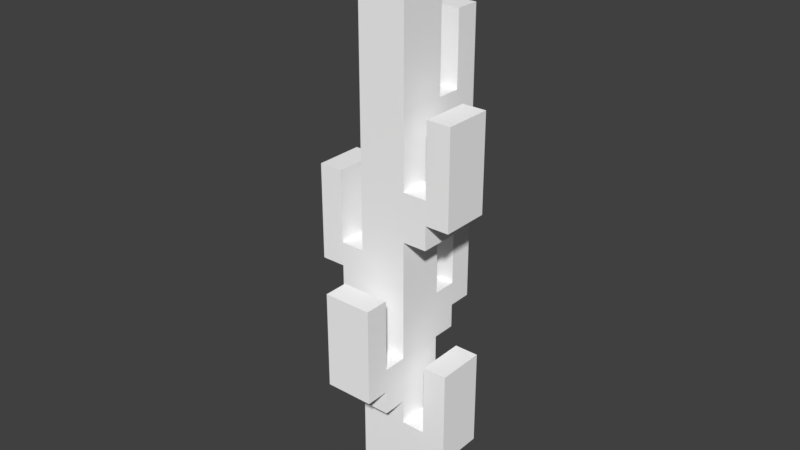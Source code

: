 # Source: cactus_1.blend  (saved by Blender 2.79.0; exported with 4.5.12 LTS)
import bpy
from mathutils import Matrix  # noqa: F401  (used for matrix-valued properties, if any)

bpy.ops.wm.read_factory_settings(use_empty=True)
scene = bpy.context.scene
scene.name = 'Scene'

# ---- collections
col_collection_1 = bpy.data.collections.new('Collection 1'); scene.collection.children.link(col_collection_1)

# ---- materials (node trees are filled in below, after node groups)
mat_cactus = bpy.data.materials.new('Cactus')
mat_cactus.alpha_threshold = 0.0
mat_cactus.use_transparent_shadow = False
mat_cactus.diffuse_color = (1.0, 1.0, 1.0, 1.0)
mat_cactus.roughness = 0.5

# ---- material node trees

# ---- world
world_world = bpy.data.worlds.new('World'); scene.world = world_world
world_world.color = (0.05088, 0.05088, 0.05088)
world_world.use_sun_shadow = False
world_world.sun_shadow_jitter_overblur = 0.0
world_world.cycles.sampling_method = 'MANUAL'

# ---- meshes
me_plane_tex = bpy.data.meshes.new('Plane-tex')
me_plane_tex.from_pydata([(0.1, 1.88e-07, 2.3), (0.1, 2.042e-07, 2.4), (0.1, -0.1, 2.4), (0.1, -0.1, 2.1), (0.1, 1.554e-07, 2.1), (0.1, 0.1, 2.3), (0.1, 0.1, 1.8), (0.1, 1.391e-07, 2.0), (0.1, 1.065e-07, 1.8), (0.1, -0.1, 2.0), (0.1, -0.1, 1.4), (0.1, 7.391e-08, 1.6), (0.1, 0.1, 1.5), (0.1, 0.1, 1.6), (0.1, 0.1, 1.4), (0.1, 0.2, 1.6), (0.1, 0.2, 1.5), (0.1, 0.2, 1.7), (0.1, 0.3, 1.6), (0.1, 0.1, 1.7), (0.1, 0.3, 1.9), (0.1, 0.2, 1.9), (0.1, 0.3, 1.2), (0.1, 0.2, 0.9), (0.1, 0.3, 0.8), (0.1, 0.2, 0.8), (0.1, 0.2, 1.2), (0.1, 0.1, 0.9), (0.1, 0.1, 0.8), (0.1, 0.1, 0.7), (0.1, -5.643e-08, 0.8), (0.1, 0.2, 0.7), (0.1, -0.1, 0.7), (0.1, -4.013e-08, 0.9), (0.1, -0.1, 0.5), (0.1, -0.1, 1.2), (0.1, -0.2, 0.6), (0.1, 0.1, 0.4), (0.1, 0.1, 1.2), (0.1, -0.2, 0.5), (0.1, -0.2, 0.7), (0.1, -0.1, 0.4), (0.1, -0.3, 0.6), (0.1, -0.3, 1.0), (0.1, -0.2, 1.0), (0.1, 0.1, 0.2), (0.1, -1.705e-07, 0.1), (0.1, 0.1, 1.744e-07), (0.1, -0.1, 2.07e-07), (0.1, -1.542e-07, 0.2), (0.1, -0.1, 0.1), (0.1, 0.1, 2.4), (0.1, 0.3, 2.0), (0.1, 0.2, 2.0), (0.1, -0.1, 0.2), (0.2, 0.1, 1.2), (0.2, 0.1, 1.3), (0.2, 3.378e-08, 1.3), (0.2, -0.1, 1.2), (0.2, -0.1, 1.3), (0.2, 0.1, 0.3), (0.2, -0.1, 0.2), (0.2, 0.1, 0.2), (0.2, -0.1, 0.3), (0.3, 0.1, 1.7), (0.3, 9.14e-08, 1.6), (0.3, 0.1, 1.6), (0.3, -0.1, 1.7), (0.3, -0.1, 1.4), (0.3, 7.51e-08, 1.5), (0.3, 5.881e-08, 1.4), (0.3, 0.1, 1.5), (0.3, 0.1, 1.3), (0.3, 4.252e-08, 1.3), (0.3, 0.1, 0.3), (0.3, 0.1, 0.7), (0.3, -8.782e-08, 0.5), (0.3, -7.153e-08, 0.6), (0.3, -0.1, 0.3), (0.3, -0.1, 0.7), (0.3, -0.1, 0.5), (0.3, -0.1, 0.6), (0.3, -0.1, 1.3), (-0.2, 0.1, 1.4), (-0.2, -1.192e-09, 1.3), (-0.2, 0.1, 1.1), (-0.2, -1.748e-08, 1.2), (-0.2, -0.1, 1.4), (-0.2, -3.378e-08, 1.1), (-0.2, -0.1, 1.3), (-0.2, -0.1, 1.1), (-0.2, -0.1, 1.2), (-0.1, 0.1, 1.7), (-0.1, 0.1, 2.4), (-0.1, 1.542e-07, 2.2), (-0.1, 1.705e-07, 2.3), (-0.1, 8.901e-08, 1.8), (-0.1, -0.1, 2.4), (-0.1, 7.272e-08, 1.7), (-0.1, -0.1, 1.8), (-0.1, -0.1, 2.3), (-0.1, -0.1, 2.2), (-0.1, 0.3, 2.0), (-0.1, 0.2, 1.7), (-0.1, 0.3, 1.6), (-0.1, 0.2, 1.6), (-0.1, 0.2, 2.0), (-0.1, 0.1, 1.6), (-0.1, 5.643e-08, 1.6), (-0.1, -0.1, 1.7), (-0.1, -0.1, 1.4), (-0.1, 2.384e-08, 1.4), (-0.1, 0.1, 1.5), (-0.1, 0.1, 1.3), (-0.1, 7.55e-09, 1.3), (-0.1, -8.742e-09, 1.2), (-0.1, -0.1, 1.3), (-0.1, -0.1, 1.1), (-0.1, -2.503e-08, 1.1), (-0.1, 0.1, 1.2), (-0.1, 0.1, 1.1), (-0.1, 0.3, 1.2), (-0.1, 0.2, 1.1), (-0.1, 0.3, 1.1), (-0.1, 0.2, 1.2), (-0.1, -0.2, 1.0), (-0.1, -0.3, 0.9), (-0.1, -0.2, 0.9), (-0.1, -0.3, 1.0), (-0.1, 0.3, 1.0), (-0.1, 0.2, 0.9), (-0.1, 0.3, 0.8), (-0.1, 0.2, 0.8), (-0.1, 0.2, 1.0), (-0.1, 0.1, 0.9), (-0.1, 0.1, 0.7), (-0.1, -5.762e-08, 0.9), (-0.1, 0.2, 0.7), (-0.1, -0.1, 0.7), (-0.1, -0.1, 0.9), (-0.1, -0.1, 0.5), (-0.1, -0.2, 0.6), (-0.1, 0.1, 0.5), (-0.1, -0.2, 0.5), (-0.1, -0.2, 0.7), (-0.1, -0.3, 0.6), (-0.1, -0.3, 0.8), (-0.1, -0.2, 0.8), (-0.1, 0.1, 0.4), (-0.1, -1.88e-07, 0.1), (-0.1, 0.1, 0.1), (-0.1, -0.1, 0.4), (-0.1, -0.1, 2.07e-07), (-0.1, -2.042e-07, 1.907e-07), (-0.1, 0.2, 1.5), (-0.1, 0.1, 1.744e-07), (-0.2, 0.1, 0.9), (-0.2, 0.1, 1.0), (-0.2, -5.007e-08, 1.0), (-0.2, -0.1, 0.9), (-0.2, -0.1, 1.0), (0.2, 0.1, 1.7), (0.2, 8.265e-08, 1.6), (0.2, 0.1, 1.6), (0.2, -0.1, 1.7), (0.2, -0.1, 1.4), (0.2, 6.636e-08, 1.5), (0.2, 5.007e-08, 1.4), (0.2, 0.1, 1.5), (0.2, 0.1, 1.4), (0.2, 0.1, 0.7), (0.2, -8.027e-08, 0.6), (0.2, 0.1, 0.4), (0.2, -9.656e-08, 0.5), (0.2, -0.1, 0.7), (0.2, -0.1, 0.4), (0.2, -0.1, 0.6), (0.2, -0.1, 0.5), (-0.3, 0.1, 1.4), (-0.3, -9.935e-09, 1.3), (-0.3, 0.1, 1.1), (-0.3, -2.623e-08, 1.2), (-0.3, -0.1, 1.4), (-0.3, -4.252e-08, 1.1), (-0.3, -0.1, 1.3), (-0.3, -0.1, 1.2), (-0.3, -0.1, 1.0), (-0.3, -5.881e-08, 1.0), (-0.3, 0.1, 1.0), (1.709e-14, -1.955e-07, 1.907e-07), (-8.742e-09, 0.1, 1.744e-07), (8.742e-09, -0.1, 0.5), (-1.748e-08, 0.2, 1.5), (-8.742e-09, 0.1, 1.5), (-1.748e-08, 0.2, 1.6), (-1.748e-08, 0.2, 2.0), (-2.623e-08, 0.3, 2.0), (-1.709e-14, 1.955e-07, 2.4), (-8.742e-09, 0.1, 2.4), (-8.742e-09, 0.1, 0.9), (-8.742e-09, 0.1, 1.7), (-8.742e-09, 0.1, 1.2), (-8.742e-09, 0.1, 1.3), (-8.742e-09, 0.1, 1.8), (-8.742e-09, 0.1, 2.3), (-8.742e-09, 0.1, 0.1), (-8.742e-09, 0.1, 0.4), (-8.742e-09, 0.1, 0.5), (1.748e-08, -0.2, 0.8), (1.748e-08, -0.2, 0.9), (-2.623e-08, 0.3, 1.0), (-2.623e-08, 0.3, 1.1), (-2.623e-08, 0.3, 1.9), (-0.1, -0.1, 1.0), (8.742e-09, -0.1, 0.9), (8.742e-09, -0.1, 1.0), (8.742e-09, -0.1, 1.3), (8.742e-09, -0.1, 1.4), (8.742e-09, -0.1, 1.7), (8.742e-09, -0.1, 1.8), (8.742e-09, -0.1, 2.0), (8.742e-09, -0.1, 2.1), (8.742e-09, -0.1, 2.2), (8.742e-09, -0.1, 2.3), (8.742e-09, -0.1, 0.1), (8.742e-09, -0.1, 0.2), (8.742e-09, -0.1, 0.4), (2.623e-08, -0.3, 0.8), (2.623e-08, -0.3, 0.9), (-1.748e-08, 0.2, 1.0), (-1.748e-08, 0.2, 1.1), (-1.748e-08, 0.2, 1.9)], [], [(0, 1, 2), (3, 0, 2), (0, 3, 4), (5, 0, 4), (5, 4, 6), (4, 7, 6), (7, 8, 6), (8, 7, 9), (10, 8, 9), (11, 8, 10), (10, 12, 11), (12, 13, 11), (12, 10, 14), (15, 13, 12), (15, 12, 16), (17, 13, 15), (17, 15, 18), (17, 19, 13), (20, 17, 18), (20, 21, 17), (22, 23, 24), (23, 25, 24), (22, 26, 23), (25, 23, 27), (25, 27, 28), (25, 28, 29), (29, 28, 30), (25, 29, 31), (29, 30, 32), (30, 33, 32), (29, 32, 34), (33, 35, 32), (32, 36, 34), (29, 34, 37), (38, 35, 33), (36, 39, 34), (32, 40, 36), (34, 41, 37), (38, 33, 27), (40, 42, 36), (42, 40, 43), (40, 44, 43), (45, 46, 47), (46, 48, 47), (45, 49, 46), (46, 50, 48), (51, 0, 5), (51, 1, 0), (4, 9, 7), (4, 3, 9), (52, 21, 20), (52, 53, 21), (19, 6, 8), (11, 19, 8), (19, 11, 13), (27, 30, 28), (27, 33, 30), (49, 50, 46), (49, 54, 50), (55, 56, 57), (55, 57, 58), (57, 59, 58), (60, 61, 62), (60, 63, 61), (64, 65, 66), (64, 67, 65), (65, 67, 68), (69, 65, 68), (69, 68, 70), (71, 69, 70), (71, 70, 72), (70, 73, 72), (74, 75, 76), (75, 77, 76), (76, 78, 74), (75, 79, 77), (76, 80, 78), (79, 81, 77), (66, 69, 71), (66, 65, 69), (70, 82, 73), (70, 68, 82), (77, 80, 76), (77, 81, 80), (83, 84, 85), (84, 86, 85), (83, 87, 84), (86, 88, 85), (87, 89, 84), (86, 90, 88), (86, 91, 90), (84, 91, 86), (84, 89, 91), (93, 92, 94), (95, 93, 94), (96, 94, 92), (97, 93, 95), (98, 96, 92), (99, 94, 96), (100, 97, 95), (101, 94, 99), (103, 102, 104), (105, 103, 104), (106, 102, 103), (107, 103, 105), (92, 103, 107), (98, 108, 109), (108, 110, 109), (110, 108, 111), (112, 111, 108), (107, 112, 108), (111, 112, 113), (114, 111, 113), (114, 115, 116), (115, 117, 116), (117, 115, 118), (115, 119, 118), (118, 119, 120), (122, 121, 123), (124, 121, 122), (126, 125, 127), (128, 125, 126), (130, 129, 131), (132, 130, 131), (133, 129, 130), (130, 132, 134), (132, 135, 134), (134, 135, 136), (135, 132, 137), (136, 135, 138), (139, 136, 138), (138, 135, 140), (141, 138, 140), (140, 135, 142), (143, 141, 140), (144, 138, 141), (145, 144, 141), (144, 145, 146), (147, 144, 146), (149, 148, 150), (151, 148, 149), (151, 149, 152), (152, 149, 153), (101, 95, 94), (100, 95, 101), (109, 96, 98), (99, 96, 109), (108, 92, 107), (98, 92, 108), (112, 105, 154), (107, 105, 112), (116, 111, 114), (110, 111, 116), (115, 113, 119), (114, 113, 115), (133, 123, 129), (122, 123, 133), (146, 127, 147), (126, 127, 146), (151, 142, 148), (140, 142, 151), (153, 150, 155), (149, 150, 153), (157, 156, 158), (158, 156, 159), (160, 158, 159), (162, 161, 163), (164, 161, 162), (164, 162, 165), (162, 166, 165), (165, 166, 167), (166, 168, 167), (167, 168, 169), (171, 170, 172), (173, 171, 172), (174, 170, 171), (175, 173, 172), (176, 174, 171), (177, 173, 175), (166, 163, 168), (162, 163, 166), (177, 171, 173), (176, 171, 177), (179, 178, 180), (181, 179, 180), (182, 178, 179), (183, 181, 180), (184, 182, 179), (181, 183, 185), (183, 186, 185), (186, 183, 187), (185, 179, 181), (184, 179, 185), (187, 180, 188), (183, 180, 187), (153, 189, 152), (189, 48, 152), (189, 47, 48), (190, 47, 189), (189, 155, 190), (153, 155, 189), (45, 62, 49), (49, 62, 61), (54, 49, 61), (78, 60, 74), (63, 60, 78), (140, 191, 143), (191, 39, 143), (39, 191, 34), (42, 141, 36), (145, 141, 42), (29, 137, 31), (135, 137, 29), (25, 131, 24), (132, 131, 25), (136, 156, 134), (159, 156, 136), (139, 159, 136), (160, 187, 158), (186, 187, 160), (158, 188, 157), (187, 188, 158), (58, 38, 55), (35, 38, 58), (73, 56, 72), (57, 56, 73), (82, 57, 73), (59, 57, 82), (12, 192, 16), (193, 192, 12), (193, 154, 192), (112, 154, 193), (194, 104, 18), (15, 194, 18), (105, 104, 194), (37, 175, 172), (37, 41, 175), (102, 195, 196), (102, 106, 195), (196, 53, 52), (196, 195, 53), (138, 40, 32), (138, 144, 40), (170, 79, 75), (170, 174, 79), (93, 197, 198), (93, 97, 197), (197, 97, 2), (197, 2, 1), (198, 1, 51), (198, 197, 1), (130, 199, 23), (199, 27, 23), (130, 134, 199), (125, 43, 44), (125, 128, 43), (85, 118, 120), (85, 88, 118), (88, 117, 118), (88, 90, 117), (121, 26, 22), (121, 124, 26), (178, 87, 83), (178, 182, 87), (14, 167, 169), (14, 10, 167), (10, 165, 167), (103, 200, 17), (200, 19, 17), (103, 92, 200), (161, 67, 64), (161, 164, 67), (180, 83, 85), (180, 178, 83), (134, 156, 157), (134, 157, 120), (157, 85, 120), (199, 134, 120), (199, 120, 201), (120, 119, 201), (199, 201, 38), (38, 201, 202), (199, 38, 27), (56, 38, 202), (202, 14, 56), (38, 56, 55), (14, 169, 56), (14, 202, 193), (72, 56, 169), (202, 113, 193), (193, 12, 14), (72, 169, 71), (113, 112, 193), (169, 168, 71), (92, 203, 200), (92, 93, 203), (93, 204, 203), (203, 204, 5), (93, 198, 204), (203, 5, 6), (205, 150, 45), (150, 206, 45), (47, 205, 45), (206, 37, 45), (150, 148, 206), (47, 190, 205), (45, 37, 60), (37, 206, 207), (37, 172, 60), (45, 60, 62), (37, 207, 29), (74, 60, 172), (29, 207, 135), (74, 172, 75), (207, 142, 135), (172, 170, 75), (163, 64, 66), (163, 161, 64), (188, 85, 157), (188, 180, 85), (119, 202, 201), (119, 113, 202), (148, 207, 206), (148, 142, 207), (155, 205, 190), (155, 150, 205), (204, 51, 5), (204, 198, 51), (200, 6, 19), (200, 203, 6), (168, 66, 71), (168, 163, 66), (137, 25, 31), (137, 132, 25), (192, 15, 16), (192, 194, 15), (154, 194, 192), (154, 105, 194), (144, 208, 40), (208, 44, 40), (144, 147, 208), (208, 209, 44), (44, 209, 125), (209, 127, 125), (147, 209, 208), (147, 127, 209), (131, 210, 24), (210, 22, 24), (131, 129, 210), (210, 211, 22), (22, 211, 121), (211, 123, 121), (104, 212, 18), (212, 20, 18), (104, 102, 212), (102, 196, 212), (129, 211, 210), (129, 123, 211), (212, 52, 20), (212, 196, 52), (90, 186, 160), (185, 186, 90), (91, 185, 90), (87, 184, 89), (182, 184, 87), (213, 159, 139), (160, 159, 213), (214, 138, 32), (32, 215, 214), (139, 138, 214), (35, 215, 32), (215, 35, 117), (213, 215, 117), (216, 117, 35), (216, 35, 59), (116, 117, 216), (10, 216, 59), (59, 35, 58), (165, 10, 59), (217, 216, 10), (217, 10, 218), (218, 110, 217), (218, 10, 9), (109, 110, 218), (219, 218, 9), (220, 219, 9), (220, 99, 219), (101, 99, 220), (221, 101, 220), (222, 101, 221), (221, 3, 222), (222, 3, 2), (223, 222, 2), (223, 2, 97), (100, 223, 97), (224, 152, 48), (50, 224, 48), (152, 224, 225), (151, 152, 225), (226, 151, 225), (226, 225, 41), (34, 226, 41), (225, 54, 41), (191, 226, 34), (54, 63, 41), (175, 41, 63), (63, 54, 61), (63, 78, 175), (175, 78, 80), (177, 175, 80), (67, 165, 68), (164, 165, 67), (79, 176, 81), (174, 176, 79), (89, 185, 91), (184, 185, 89), (117, 160, 213), (90, 160, 117), (223, 101, 222), (100, 101, 223), (219, 109, 218), (99, 109, 219), (217, 116, 216), (110, 116, 217), (215, 139, 214), (213, 139, 215), (191, 151, 226), (140, 151, 191), (3, 220, 9), (221, 220, 3), (54, 224, 50), (225, 224, 54), (68, 59, 82), (165, 59, 68), (81, 177, 80), (176, 177, 81), (36, 143, 39), (141, 143, 36), (227, 145, 42), (43, 227, 42), (146, 145, 227), (228, 227, 43), (228, 43, 128), (126, 228, 128), (228, 146, 227), (126, 146, 228), (229, 130, 23), (26, 229, 23), (133, 130, 229), (230, 229, 26), (230, 26, 124), (122, 230, 124), (231, 103, 17), (21, 231, 17), (106, 103, 231), (195, 106, 231), (230, 133, 229), (122, 133, 230), (53, 231, 21), (195, 231, 53)])
_uv = me_plane_tex.uv_layers.new(name='Plane-tex-mesh-0-uvs')
_uv.uv.foreach_set('vector', [0.6659, 0.8469, 0.7058, 0.8469, 0.6659, 0.767, 0.6659, 0.8469, 0.7058, 0.8469, 0.6659, 0.767, 0.6659, 0.8469, 0.7058, 0.8469, 0.6659, 0.767, 0.6659, 0.8469, 0.7058, 0.8469, 0.6659, 0.767, 0.6659, 0.8469, 0.7058, 0.8469, 0.6659, 0.767, 0.6659, 0.8469, 0.7058, 0.8469, 0.6659, 0.767, 0.6659, 0.8469, 0.7058, 0.8469, 0.6659, 0.767, 0.6659, 0.8469, 0.7058, 0.8469, 0.6659, 0.767, 0.6659, 0.8469, 0.7058, 0.8469, 0.6659, 0.767, 0.6659, 0.8469, 0.7058, 0.8469, 0.6659, 0.767, 0.6659, 0.8469, 0.7058, 0.8469, 0.6659, 0.767, 0.6659, 0.8469, 0.7058, 0.8469, 0.6659, 0.767, 0.6659, 0.8469, 0.7058, 0.8469, 0.6659, 0.767, 0.6659, 0.8469, 0.7058, 0.8469, 0.6659, 0.767, 0.6659, 0.8469, 0.7058, 0.8469, 0.6659, 0.767, 0.6659, 0.8469, 0.7058, 0.8469, 0.6659, 0.767, 0.6659, 0.8469, 0.7058, 0.8469, 0.6659, 0.767, 0.6659, 0.8469, 0.7058, 0.8469, 0.6659, 0.767, 0.6659, 0.8469, 0.7058, 0.8469, 0.6659, 0.767, 0.6659, 0.8469, 0.7058, 0.8469, 0.6659, 0.767, 0.6659, 0.8469, 0.7058, 0.8469, 0.6659, 0.767, 0.6659, 0.8469, 0.7058, 0.8469, 0.6659, 0.767, 0.6659, 0.8469, 0.7058, 0.8469, 0.6659, 0.767, 0.6659, 0.8469, 0.7058, 0.8469, 0.6659, 0.767, 0.6659, 0.8469, 0.7058, 0.8469, 0.6659, 0.767, 0.6659, 0.8469, 0.7058, 0.8469, 0.6659, 0.767, 0.6659, 0.8469, 0.7058, 0.8469, 0.6659, 0.767, 0.6659, 0.8469, 0.7058, 0.8469, 0.6659, 0.767, 0.6659, 0.8469, 0.7058, 0.8469, 0.6659, 0.767, 0.6659, 0.8469, 0.7058, 0.8469, 0.6659, 0.767, 0.6659, 0.8469, 0.7058, 0.8469, 0.6659, 0.767, 0.6659, 0.8469, 0.7058, 0.8469, 0.6659, 0.767, 0.6659, 0.8469, 0.7058, 0.8469, 0.6659, 0.767, 0.6659, 0.8469, 0.7058, 0.8469, 0.6659, 0.767, 0.6659, 0.8469, 0.7058, 0.8469, 0.6659, 0.767, 0.6659, 0.8469, 0.7058, 0.8469, 0.6659, 0.767, 0.6659, 0.8469, 0.7058, 0.8469, 0.6659, 0.767, 0.6659, 0.8469, 0.7058, 0.8469, 0.6659, 0.767, 0.6659, 0.8469, 0.7058, 0.8469, 0.6659, 0.767, 0.6659, 0.8469, 0.7058, 0.8469, 0.6659, 0.767, 0.6659, 0.8469, 0.7058, 0.8469, 0.6659, 0.767, 0.6659, 0.8469, 0.7058, 0.8469, 0.6659, 0.767, 0.6659, 0.8469, 0.7058, 0.8469, 0.6659, 0.767, 0.6659, 0.8469, 0.7058, 0.8469, 0.6659, 0.767, 0.6659, 0.8469, 0.7058, 0.8469, 0.6659, 0.767, 0.6659, 0.8469, 0.7058, 0.8469, 0.6659, 0.767, 0.7937, 0.8488, 0.8336, 0.8488, 0.7937, 0.769, 0.7937, 0.8488, 0.8336, 0.8488, 0.7937, 0.769, 0.7937, 0.8488, 0.8336, 0.8488, 0.7937, 0.769, 0.7937, 0.8488, 0.8336, 0.8488, 0.7937, 0.769, 0.7937, 0.8488, 0.8336, 0.8488, 0.7937, 0.769, 0.7937, 0.8488, 0.8336, 0.8488, 0.7937, 0.769, 0.7937, 0.8488, 0.8336, 0.8488, 0.7937, 0.769, 0.7937, 0.8488, 0.8336, 0.8488, 0.7937, 0.769, 0.7937, 0.8488, 0.8336, 0.8488, 0.7937, 0.769, 0.7937, 0.8488, 0.8336, 0.8488, 0.7937, 0.769, 0.7937, 0.8488, 0.8336, 0.8488, 0.7937, 0.769, 0.7937, 0.8488, 0.8336, 0.8488, 0.7937, 0.769, 0.7937, 0.8488, 0.8336, 0.8488, 0.7937, 0.769, 0.6659, 0.8469, 0.7058, 0.8469, 0.6659, 0.767, 0.6659, 0.8469, 0.7058, 0.8469, 0.6659, 0.767, 0.6659, 0.8469, 0.7058, 0.8469, 0.6659, 0.767, 0.6659, 0.8469, 0.7058, 0.8469, 0.6659, 0.767, 0.6659, 0.8469, 0.7058, 0.8469, 0.6659, 0.767, 0.6659, 0.8469, 0.7058, 0.8469, 0.6659, 0.767, 0.6659, 0.8469, 0.7058, 0.8469, 0.6659, 0.767, 0.6659, 0.8469, 0.7058, 0.8469, 0.6659, 0.767, 0.6659, 0.8469, 0.7058, 0.8469, 0.6659, 0.767, 0.6659, 0.8469, 0.7058, 0.8469, 0.6659, 0.767, 0.6659, 0.8469, 0.7058, 0.8469, 0.6659, 0.767, 0.6659, 0.8469, 0.7058, 0.8469, 0.6659, 0.767, 0.6659, 0.8469, 0.7058, 0.8469, 0.6659, 0.767, 0.6659, 0.8469, 0.7058, 0.8469, 0.6659, 0.767, 0.6659, 0.8469, 0.7058, 0.8469, 0.6659, 0.767, 0.6659, 0.8469, 0.7058, 0.8469, 0.6659, 0.767, 0.6659, 0.8469, 0.7058, 0.8469, 0.6659, 0.767, 0.6659, 0.8469, 0.7058, 0.8469, 0.6659, 0.767, 0.6659, 0.8469, 0.7058, 0.8469, 0.6659, 0.767, 0.7937, 0.8488, 0.8336, 0.8488, 0.7937, 0.769, 0.7937, 0.8488, 0.8336, 0.8488, 0.7937, 0.769, 0.7937, 0.8488, 0.8336, 0.8488, 0.7937, 0.769, 0.7937, 0.8488, 0.8336, 0.8488, 0.7937, 0.769, 0.7937, 0.8488, 0.8336, 0.8488, 0.7937, 0.769, 0.7937, 0.8488, 0.8336, 0.8488, 0.7937, 0.769, 0.6659, 0.8469, 0.7058, 0.8469, 0.6659, 0.767, 0.6659, 0.8469, 0.7058, 0.8469, 0.6659, 0.767, 0.6659, 0.8469, 0.7058, 0.8469, 0.6659, 0.767, 0.6659, 0.8469, 0.7058, 0.8469, 0.6659, 0.767, 0.6659, 0.8469, 0.7058, 0.8469, 0.6659, 0.767, 0.6659, 0.8469, 0.7058, 0.8469, 0.6659, 0.767, 0.6659, 0.8469, 0.7058, 0.8469, 0.6659, 0.767, 0.7937, 0.8488, 0.8336, 0.8488, 0.7937, 0.769, 0.7937, 0.8488, 0.8336, 0.8488, 0.7937, 0.769, 0.7058, 0.8469, 0.6659, 0.8469, 0.6659, 0.767, 0.7058, 0.8469, 0.6659, 0.8469, 0.6659, 0.767, 0.7058, 0.8469, 0.6659, 0.8469, 0.6659, 0.767, 0.7058, 0.8469, 0.6659, 0.8469, 0.6659, 0.767, 0.7058, 0.8469, 0.6659, 0.8469, 0.6659, 0.767, 0.7058, 0.8469, 0.6659, 0.8469, 0.6659, 0.767, 0.7058, 0.8469, 0.6659, 0.8469, 0.6659, 0.767, 0.7058, 0.8469, 0.6659, 0.8469, 0.6659, 0.767, 0.7058, 0.8469, 0.6659, 0.8469, 0.6659, 0.767, 0.7058, 0.8469, 0.6659, 0.8469, 0.6659, 0.767, 0.7058, 0.8469, 0.6659, 0.8469, 0.6659, 0.767, 0.7058, 0.8469, 0.6659, 0.8469, 0.6659, 0.767, 0.7058, 0.8469, 0.6659, 0.8469, 0.6659, 0.767, 0.7058, 0.8469, 0.6659, 0.8469, 0.6659, 0.767, 0.7058, 0.8469, 0.6659, 0.8469, 0.6659, 0.767, 0.7058, 0.8469, 0.6659, 0.8469, 0.6659, 0.767, 0.7058, 0.8469, 0.6659, 0.8469, 0.6659, 0.767, 0.7058, 0.8469, 0.6659, 0.8469, 0.6659, 0.767, 0.7058, 0.8469, 0.6659, 0.8469, 0.6659, 0.767, 0.7058, 0.8469, 0.6659, 0.8469, 0.6659, 0.767, 0.7058, 0.8469, 0.6659, 0.8469, 0.6659, 0.767, 0.7058, 0.8469, 0.6659, 0.8469, 0.6659, 0.767, 0.7058, 0.8469, 0.6659, 0.8469, 0.6659, 0.767, 0.7058, 0.8469, 0.6659, 0.8469, 0.6659, 0.767, 0.7058, 0.8469, 0.6659, 0.8469, 0.6659, 0.767, 0.7058, 0.8469, 0.6659, 0.8469, 0.6659, 0.767, 0.7058, 0.8469, 0.6659, 0.8469, 0.6659, 0.767, 0.7058, 0.8469, 0.6659, 0.8469, 0.6659, 0.767, 0.7058, 0.8469, 0.6659, 0.8469, 0.6659, 0.767, 0.7058, 0.8469, 0.6659, 0.8469, 0.6659, 0.767, 0.7058, 0.8469, 0.6659, 0.8469, 0.6659, 0.767, 0.7058, 0.8469, 0.6659, 0.8469, 0.6659, 0.767, 0.7058, 0.8469, 0.6659, 0.8469, 0.6659, 0.767, 0.7058, 0.8469, 0.6659, 0.8469, 0.6659, 0.767, 0.7058, 0.8469, 0.6659, 0.8469, 0.6659, 0.767, 0.7058, 0.8469, 0.6659, 0.8469, 0.6659, 0.767, 0.7058, 0.8469, 0.6659, 0.8469, 0.6659, 0.767, 0.7058, 0.8469, 0.6659, 0.8469, 0.6659, 0.767, 0.7058, 0.8469, 0.6659, 0.8469, 0.6659, 0.767, 0.7058, 0.8469, 0.6659, 0.8469, 0.6659, 0.767, 0.7058, 0.8469, 0.6659, 0.8469, 0.6659, 0.767, 0.7058, 0.8469, 0.6659, 0.8469, 0.6659, 0.767, 0.7058, 0.8469, 0.6659, 0.8469, 0.6659, 0.767, 0.7058, 0.8469, 0.6659, 0.8469, 0.6659, 0.767, 0.7058, 0.8469, 0.6659, 0.8469, 0.6659, 0.767, 0.7058, 0.8469, 0.6659, 0.8469, 0.6659, 0.767, 0.7058, 0.8469, 0.6659, 0.8469, 0.6659, 0.767, 0.7058, 0.8469, 0.6659, 0.8469, 0.6659, 0.767, 0.7058, 0.8469, 0.6659, 0.8469, 0.6659, 0.767, 0.7058, 0.8469, 0.6659, 0.8469, 0.6659, 0.767, 0.8336, 0.8488, 0.7937, 0.8488, 0.7937, 0.769, 0.8336, 0.8488, 0.7937, 0.8488, 0.7937, 0.769, 0.8336, 0.8488, 0.7937, 0.8488, 0.7937, 0.769, 0.8336, 0.8488, 0.7937, 0.8488, 0.7937, 0.769, 0.8336, 0.8488, 0.7937, 0.8488, 0.7937, 0.769, 0.8336, 0.8488, 0.7937, 0.8488, 0.7937, 0.769, 0.8336, 0.8488, 0.7937, 0.8488, 0.7937, 0.769, 0.8336, 0.8488, 0.7937, 0.8488, 0.7937, 0.769, 0.8336, 0.8488, 0.7937, 0.8488, 0.7937, 0.769, 0.8336, 0.8488, 0.7937, 0.8488, 0.7937, 0.769, 0.8336, 0.8488, 0.7937, 0.8488, 0.7937, 0.769, 0.8336, 0.8488, 0.7937, 0.8488, 0.7937, 0.769, 0.8336, 0.8488, 0.7937, 0.8488, 0.7937, 0.769, 0.8336, 0.8488, 0.7937, 0.8488, 0.7937, 0.769, 0.8336, 0.8488, 0.7937, 0.8488, 0.7937, 0.769, 0.8336, 0.8488, 0.7937, 0.8488, 0.7937, 0.769, 0.8336, 0.8488, 0.7937, 0.8488, 0.7937, 0.769, 0.8336, 0.8488, 0.7937, 0.8488, 0.7937, 0.769, 0.8336, 0.8488, 0.7937, 0.8488, 0.7937, 0.769, 0.8336, 0.8488, 0.7937, 0.8488, 0.7937, 0.769, 0.7058, 0.8469, 0.6659, 0.8469, 0.6659, 0.767, 0.7058, 0.8469, 0.6659, 0.8469, 0.6659, 0.767, 0.7058, 0.8469, 0.6659, 0.8469, 0.6659, 0.767, 0.7058, 0.8469, 0.6659, 0.8469, 0.6659, 0.767, 0.7058, 0.8469, 0.6659, 0.8469, 0.6659, 0.767, 0.7058, 0.8469, 0.6659, 0.8469, 0.6659, 0.767, 0.7058, 0.8469, 0.6659, 0.8469, 0.6659, 0.767, 0.7058, 0.8469, 0.6659, 0.8469, 0.6659, 0.767, 0.7058, 0.8469, 0.6659, 0.8469, 0.6659, 0.767, 0.7058, 0.8469, 0.6659, 0.8469, 0.6659, 0.767, 0.7058, 0.8469, 0.6659, 0.8469, 0.6659, 0.767, 0.7058, 0.8469, 0.6659, 0.8469, 0.6659, 0.767, 0.7058, 0.8469, 0.6659, 0.8469, 0.6659, 0.767, 0.7058, 0.8469, 0.6659, 0.8469, 0.6659, 0.767, 0.7058, 0.8469, 0.6659, 0.8469, 0.6659, 0.767, 0.7058, 0.8469, 0.6659, 0.8469, 0.6659, 0.767, 0.8336, 0.8488, 0.7937, 0.8488, 0.7937, 0.769, 0.8336, 0.8488, 0.7937, 0.8488, 0.7937, 0.769, 0.8336, 0.8488, 0.7937, 0.8488, 0.7937, 0.769, 0.8336, 0.8488, 0.7937, 0.8488, 0.7937, 0.769, 0.7058, 0.8469, 0.6659, 0.8469, 0.6659, 0.767, 0.7058, 0.8469, 0.6659, 0.8469, 0.6659, 0.767, 0.7058, 0.8469, 0.6659, 0.8469, 0.6659, 0.767, 0.7058, 0.8469, 0.6659, 0.8469, 0.6659, 0.767, 0.7058, 0.8469, 0.6659, 0.8469, 0.6659, 0.767, 0.7058, 0.8469, 0.6659, 0.8469, 0.6659, 0.767, 0.7058, 0.8469, 0.6659, 0.8469, 0.6659, 0.767, 0.7058, 0.8469, 0.6659, 0.8469, 0.6659, 0.767, 0.8336, 0.8488, 0.7937, 0.8488, 0.7937, 0.769, 0.8336, 0.8488, 0.7937, 0.8488, 0.7937, 0.769, 0.8336, 0.8488, 0.7937, 0.8488, 0.7937, 0.769, 0.8336, 0.8488, 0.7937, 0.8488, 0.7937, 0.769, 0.7058, 0.8469, 0.6659, 0.8469, 0.6659, 0.767, 0.7058, 0.8469, 0.6659, 0.8469, 0.6659, 0.767, 0.7058, 0.8469, 0.6659, 0.8469, 0.6659, 0.767, 0.7058, 0.8469, 0.6659, 0.8469, 0.6659, 0.767, 0.8336, 0.8488, 0.7937, 0.8488, 0.7937, 0.769, 0.8336, 0.8488, 0.7937, 0.8488, 0.7937, 0.769, 0.7058, 0.8469, 0.6659, 0.8469, 0.6659, 0.767, 0.7058, 0.8469, 0.6659, 0.8469, 0.6659, 0.767, 0.7058, 0.8469, 0.6659, 0.8469, 0.6659, 0.767, 0.7058, 0.8469, 0.6659, 0.8469, 0.6659, 0.767, 0.7058, 0.8469, 0.6659, 0.8469, 0.6659, 0.767, 0.7058, 0.8469, 0.6659, 0.8469, 0.6659, 0.767, 0.7058, 0.8469, 0.6659, 0.8469, 0.6659, 0.767, 0.7058, 0.8469, 0.6659, 0.8469, 0.6659, 0.767, 0.7058, 0.8469, 0.6659, 0.8469, 0.6659, 0.767, 0.7058, 0.8469, 0.6659, 0.8469, 0.6659, 0.767, 0.7058, 0.8469, 0.6659, 0.8469, 0.6659, 0.767, 0.7058, 0.8469, 0.6659, 0.8469, 0.6659, 0.767, 0.7058, 0.8469, 0.6659, 0.8469, 0.6659, 0.767, 0.7058, 0.8469, 0.6659, 0.8469, 0.6659, 0.767, 0.7058, 0.8469, 0.6659, 0.8469, 0.6659, 0.767, 0.7058, 0.8469, 0.6659, 0.8469, 0.6659, 0.767, 0.7058, 0.8469, 0.6659, 0.8469, 0.6659, 0.767, 0.7058, 0.8469, 0.6659, 0.8469, 0.6659, 0.767, 0.7058, 0.8469, 0.6659, 0.8469, 0.6659, 0.767, 0.8336, 0.8488, 0.7937, 0.8488, 0.7937, 0.769, 0.8336, 0.8488, 0.7937, 0.8488, 0.7937, 0.769, 0.7058, 0.8469, 0.6659, 0.8469, 0.6659, 0.767, 0.7058, 0.8469, 0.6659, 0.8469, 0.6659, 0.767, 0.7058, 0.8469, 0.6659, 0.8469, 0.6659, 0.767, 0.7058, 0.8469, 0.6659, 0.8469, 0.6659, 0.767, 0.8336, 0.8488, 0.7937, 0.8488, 0.7937, 0.769, 0.8336, 0.8488, 0.7937, 0.8488, 0.7937, 0.769, 0.7058, 0.8469, 0.6659, 0.8469, 0.6659, 0.767, 0.7058, 0.8469, 0.6659, 0.8469, 0.6659, 0.767, 0.8336, 0.8488, 0.7937, 0.8488, 0.7937, 0.769, 0.8336, 0.8488, 0.7937, 0.8488, 0.7937, 0.769, 0.7058, 0.8469, 0.6659, 0.8469, 0.6659, 0.767, 0.7058, 0.8469, 0.6659, 0.8469, 0.6659, 0.767, 0.7058, 0.8469, 0.6659, 0.8469, 0.6659, 0.767, 0.6659, 0.8469, 0.7058, 0.8469, 0.6659, 0.767, 0.6659, 0.8469, 0.7058, 0.8469, 0.6659, 0.767, 0.6659, 0.8469, 0.7058, 0.8469, 0.6659, 0.767, 0.6659, 0.8469, 0.7058, 0.8469, 0.6659, 0.767, 0.7937, 0.8488, 0.8336, 0.8488, 0.7937, 0.769, 0.7937, 0.8488, 0.8336, 0.8488, 0.7937, 0.769, 0.6659, 0.8469, 0.7058, 0.8469, 0.6659, 0.767, 0.6659, 0.8469, 0.7058, 0.8469, 0.6659, 0.767, 0.6659, 0.8469, 0.7058, 0.8469, 0.6659, 0.767, 0.6659, 0.8469, 0.7058, 0.8469, 0.6659, 0.767, 0.6659, 0.8469, 0.7058, 0.8469, 0.6659, 0.767, 0.6659, 0.8469, 0.7058, 0.8469, 0.6659, 0.767, 0.6659, 0.8469, 0.7058, 0.8469, 0.6659, 0.767, 0.6659, 0.8469, 0.7058, 0.8469, 0.6659, 0.767, 0.7937, 0.8488, 0.8336, 0.8488, 0.7937, 0.769, 0.7937, 0.8488, 0.8336, 0.8488, 0.7937, 0.769, 0.6659, 0.8469, 0.7058, 0.8469, 0.6659, 0.767, 0.6659, 0.8469, 0.7058, 0.8469, 0.6659, 0.767, 0.6659, 0.8469, 0.7058, 0.8469, 0.6659, 0.767, 0.6659, 0.8469, 0.7058, 0.8469, 0.6659, 0.767, 0.6659, 0.8469, 0.7058, 0.8469, 0.6659, 0.767, 0.6659, 0.8469, 0.7058, 0.8469, 0.6659, 0.767, 0.6659, 0.8469, 0.7058, 0.8469, 0.6659, 0.767, 0.7937, 0.8488, 0.8336, 0.8488, 0.7937, 0.769, 0.7937, 0.8488, 0.8336, 0.8488, 0.7937, 0.769, 0.6659, 0.8469, 0.7058, 0.8469, 0.6659, 0.767, 0.6659, 0.8469, 0.7058, 0.8469, 0.6659, 0.767, 0.6659, 0.8469, 0.7058, 0.8469, 0.6659, 0.767, 0.6659, 0.8469, 0.7058, 0.8469, 0.6659, 0.767, 0.6659, 0.8469, 0.7058, 0.8469, 0.6659, 0.767, 0.6659, 0.8469, 0.7058, 0.8469, 0.6659, 0.767, 0.6659, 0.8469, 0.7058, 0.8469, 0.6659, 0.767, 0.6659, 0.8469, 0.7058, 0.8469, 0.6659, 0.767, 0.6659, 0.8469, 0.7058, 0.8469, 0.6659, 0.767, 0.6659, 0.8469, 0.7058, 0.8469, 0.6659, 0.767, 0.6659, 0.8469, 0.7058, 0.8469, 0.6659, 0.767, 0.6659, 0.8469, 0.7058, 0.8469, 0.6659, 0.767, 0.6659, 0.8469, 0.7058, 0.8469, 0.6659, 0.767, 0.6659, 0.8469, 0.7058, 0.8469, 0.6659, 0.767, 0.6659, 0.8469, 0.7058, 0.8469, 0.6659, 0.767, 0.6659, 0.8469, 0.7058, 0.8469, 0.6659, 0.767, 0.6659, 0.8469, 0.7058, 0.8469, 0.6659, 0.767, 0.6659, 0.8469, 0.7058, 0.8469, 0.6659, 0.767, 0.6659, 0.8469, 0.7058, 0.8469, 0.6659, 0.767, 0.6659, 0.8469, 0.7058, 0.8469, 0.6659, 0.767, 0.6659, 0.8469, 0.7058, 0.8469, 0.6659, 0.767, 0.6659, 0.8469, 0.7058, 0.8469, 0.6659, 0.767, 0.6659, 0.8469, 0.7058, 0.8469, 0.6659, 0.767, 0.6659, 0.8469, 0.7058, 0.8469, 0.6659, 0.767, 0.6659, 0.8469, 0.7058, 0.8469, 0.6659, 0.767, 0.6659, 0.8469, 0.7058, 0.8469, 0.6659, 0.767, 0.6659, 0.8469, 0.7058, 0.8469, 0.6659, 0.767, 0.6659, 0.8469, 0.7058, 0.8469, 0.6659, 0.767, 0.6659, 0.8469, 0.7058, 0.8469, 0.6659, 0.767, 0.6659, 0.8469, 0.7058, 0.8469, 0.6659, 0.767, 0.6659, 0.8469, 0.7058, 0.8469, 0.6659, 0.767, 0.6659, 0.8469, 0.7058, 0.8469, 0.6659, 0.767, 0.6659, 0.8469, 0.7058, 0.8469, 0.6659, 0.767, 0.6659, 0.8469, 0.7058, 0.8469, 0.6659, 0.767, 0.6659, 0.8469, 0.7058, 0.8469, 0.6659, 0.767, 0.6659, 0.8469, 0.7058, 0.8469, 0.6659, 0.767, 0.6659, 0.8469, 0.7058, 0.8469, 0.6659, 0.767, 0.6659, 0.8469, 0.7058, 0.8469, 0.6659, 0.767, 0.6659, 0.8469, 0.7058, 0.8469, 0.6659, 0.767, 0.6659, 0.8469, 0.7058, 0.8469, 0.6659, 0.767, 0.6659, 0.8469, 0.7058, 0.8469, 0.6659, 0.767, 0.6659, 0.8469, 0.7058, 0.8469, 0.6659, 0.767, 0.6659, 0.8469, 0.7058, 0.8469, 0.6659, 0.767, 0.6659, 0.8469, 0.7058, 0.8469, 0.6659, 0.767, 0.6659, 0.8469, 0.7058, 0.8469, 0.6659, 0.767, 0.6659, 0.8469, 0.7058, 0.8469, 0.6659, 0.767, 0.6659, 0.8469, 0.7058, 0.8469, 0.6659, 0.767, 0.6659, 0.8469, 0.7058, 0.8469, 0.6659, 0.767, 0.6659, 0.8469, 0.7058, 0.8469, 0.6659, 0.767, 0.6659, 0.8469, 0.7058, 0.8469, 0.6659, 0.767, 0.6659, 0.8469, 0.7058, 0.8469, 0.6659, 0.767, 0.6659, 0.8469, 0.7058, 0.8469, 0.6659, 0.767, 0.6659, 0.8469, 0.7058, 0.8469, 0.6659, 0.767, 0.6659, 0.8469, 0.7058, 0.8469, 0.6659, 0.767, 0.6659, 0.8469, 0.7058, 0.8469, 0.6659, 0.767, 0.6659, 0.8469, 0.7058, 0.8469, 0.6659, 0.767, 0.6659, 0.8469, 0.7058, 0.8469, 0.6659, 0.767, 0.6659, 0.8469, 0.7058, 0.8469, 0.6659, 0.767, 0.7937, 0.8488, 0.8336, 0.8488, 0.7937, 0.769, 0.7937, 0.8488, 0.8336, 0.8488, 0.7937, 0.769, 0.7937, 0.8488, 0.8336, 0.8488, 0.7937, 0.769, 0.7937, 0.8488, 0.8336, 0.8488, 0.7937, 0.769, 0.7937, 0.8488, 0.8336, 0.8488, 0.7937, 0.769, 0.7937, 0.8488, 0.8336, 0.8488, 0.7937, 0.769, 0.7937, 0.8488, 0.8336, 0.8488, 0.7937, 0.769, 0.7937, 0.8488, 0.8336, 0.8488, 0.7937, 0.769, 0.7937, 0.8488, 0.8336, 0.8488, 0.7937, 0.769, 0.7937, 0.8488, 0.8336, 0.8488, 0.7937, 0.769, 0.7937, 0.8488, 0.8336, 0.8488, 0.7937, 0.769, 0.7937, 0.8488, 0.8336, 0.8488, 0.7937, 0.769, 0.7937, 0.8488, 0.8336, 0.8488, 0.7937, 0.769, 0.7937, 0.8488, 0.8336, 0.8488, 0.7937, 0.769, 0.6659, 0.8469, 0.7058, 0.8469, 0.6659, 0.767, 0.6659, 0.8469, 0.7058, 0.8469, 0.6659, 0.767, 0.6659, 0.8469, 0.7058, 0.8469, 0.6659, 0.767, 0.6659, 0.8469, 0.7058, 0.8469, 0.6659, 0.767, 0.7937, 0.8488, 0.8336, 0.8488, 0.7937, 0.769, 0.7937, 0.8488, 0.8336, 0.8488, 0.7937, 0.769, 0.6659, 0.8469, 0.7058, 0.8469, 0.6659, 0.767, 0.6659, 0.8469, 0.7058, 0.8469, 0.6659, 0.767, 0.6659, 0.8469, 0.7058, 0.8469, 0.6659, 0.767, 0.6659, 0.8469, 0.7058, 0.8469, 0.6659, 0.767, 0.6659, 0.8469, 0.7058, 0.8469, 0.6659, 0.767, 0.6659, 0.8469, 0.7058, 0.8469, 0.6659, 0.767, 0.7937, 0.8488, 0.8336, 0.8488, 0.7937, 0.769, 0.7937, 0.8488, 0.8336, 0.8488, 0.7937, 0.769, 0.6659, 0.8469, 0.7058, 0.8469, 0.6659, 0.767, 0.6659, 0.8469, 0.7058, 0.8469, 0.6659, 0.767, 0.6659, 0.8469, 0.7058, 0.8469, 0.6659, 0.767, 0.6659, 0.8469, 0.7058, 0.8469, 0.6659, 0.767, 0.6659, 0.8469, 0.7058, 0.8469, 0.6659, 0.767, 0.6659, 0.8469, 0.7058, 0.8469, 0.6659, 0.767, 0.6659, 0.8469, 0.7058, 0.8469, 0.6659, 0.767, 0.6659, 0.8469, 0.7058, 0.8469, 0.6659, 0.767, 0.6659, 0.8469, 0.7058, 0.8469, 0.6659, 0.767, 0.6659, 0.8469, 0.7058, 0.8469, 0.6659, 0.767, 0.7937, 0.8488, 0.8336, 0.8488, 0.7937, 0.769, 0.7937, 0.8488, 0.8336, 0.8488, 0.7937, 0.769, 0.7937, 0.8488, 0.8336, 0.8488, 0.7937, 0.769, 0.7937, 0.8488, 0.8336, 0.8488, 0.7937, 0.769, 0.7058, 0.8469, 0.6659, 0.8469, 0.6659, 0.767, 0.7058, 0.8469, 0.6659, 0.8469, 0.6659, 0.767, 0.7058, 0.8469, 0.6659, 0.8469, 0.6659, 0.767, 0.7058, 0.8469, 0.6659, 0.8469, 0.6659, 0.767, 0.7058, 0.8469, 0.6659, 0.8469, 0.6659, 0.767, 0.7058, 0.8469, 0.6659, 0.8469, 0.6659, 0.767, 0.7058, 0.8469, 0.6659, 0.8469, 0.6659, 0.767, 0.7058, 0.8469, 0.6659, 0.8469, 0.6659, 0.767, 0.7058, 0.8469, 0.6659, 0.8469, 0.6659, 0.767, 0.7058, 0.8469, 0.6659, 0.8469, 0.6659, 0.767, 0.7058, 0.8469, 0.6659, 0.8469, 0.6659, 0.767, 0.7058, 0.8469, 0.6659, 0.8469, 0.6659, 0.767, 0.7058, 0.8469, 0.6659, 0.8469, 0.6659, 0.767, 0.7058, 0.8469, 0.6659, 0.8469, 0.6659, 0.767, 0.7058, 0.8469, 0.6659, 0.8469, 0.6659, 0.767, 0.7058, 0.8469, 0.6659, 0.8469, 0.6659, 0.767, 0.7058, 0.8469, 0.6659, 0.8469, 0.6659, 0.767, 0.7058, 0.8469, 0.6659, 0.8469, 0.6659, 0.767, 0.7058, 0.8469, 0.6659, 0.8469, 0.6659, 0.767, 0.7058, 0.8469, 0.6659, 0.8469, 0.6659, 0.767, 0.7058, 0.8469, 0.6659, 0.8469, 0.6659, 0.767, 0.7058, 0.8469, 0.6659, 0.8469, 0.6659, 0.767, 0.7058, 0.8469, 0.6659, 0.8469, 0.6659, 0.767, 0.7058, 0.8469, 0.6659, 0.8469, 0.6659, 0.767, 0.7058, 0.8469, 0.6659, 0.8469, 0.6659, 0.767, 0.7058, 0.8469, 0.6659, 0.8469, 0.6659, 0.767, 0.7058, 0.8469, 0.6659, 0.8469, 0.6659, 0.767, 0.7058, 0.8469, 0.6659, 0.8469, 0.6659, 0.767, 0.7058, 0.8469, 0.6659, 0.8469, 0.6659, 0.767, 0.7058, 0.8469, 0.6659, 0.8469, 0.6659, 0.767, 0.7058, 0.8469, 0.6659, 0.8469, 0.6659, 0.767, 0.7058, 0.8469, 0.6659, 0.8469, 0.6659, 0.767, 0.7058, 0.8469, 0.6659, 0.8469, 0.6659, 0.767, 0.7058, 0.8469, 0.6659, 0.8469, 0.6659, 0.767, 0.7058, 0.8469, 0.6659, 0.8469, 0.6659, 0.767, 0.7058, 0.8469, 0.6659, 0.8469, 0.6659, 0.767, 0.7058, 0.8469, 0.6659, 0.8469, 0.6659, 0.767, 0.7058, 0.8469, 0.6659, 0.8469, 0.6659, 0.767, 0.7058, 0.8469, 0.6659, 0.8469, 0.6659, 0.767, 0.7058, 0.8469, 0.6659, 0.8469, 0.6659, 0.767, 0.7058, 0.8469, 0.6659, 0.8469, 0.6659, 0.767, 0.7058, 0.8469, 0.6659, 0.8469, 0.6659, 0.767, 0.7058, 0.8469, 0.6659, 0.8469, 0.6659, 0.767, 0.7058, 0.8469, 0.6659, 0.8469, 0.6659, 0.767, 0.7058, 0.8469, 0.6659, 0.8469, 0.6659, 0.767, 0.7058, 0.8469, 0.6659, 0.8469, 0.6659, 0.767, 0.7058, 0.8469, 0.6659, 0.8469, 0.6659, 0.767, 0.7058, 0.8469, 0.6659, 0.8469, 0.6659, 0.767, 0.7058, 0.8469, 0.6659, 0.8469, 0.6659, 0.767, 0.7058, 0.8469, 0.6659, 0.8469, 0.6659, 0.767, 0.7058, 0.8469, 0.6659, 0.8469, 0.6659, 0.767, 0.7058, 0.8469, 0.6659, 0.8469, 0.6659, 0.767, 0.7058, 0.8469, 0.6659, 0.8469, 0.6659, 0.767, 0.7058, 0.8469, 0.6659, 0.8469, 0.6659, 0.767, 0.8336, 0.8488, 0.7937, 0.8488, 0.7937, 0.769, 0.8336, 0.8488, 0.7937, 0.8488, 0.7937, 0.769, 0.8336, 0.8488, 0.7937, 0.8488, 0.7937, 0.769, 0.8336, 0.8488, 0.7937, 0.8488, 0.7937, 0.769, 0.8336, 0.8488, 0.7937, 0.8488, 0.7937, 0.769, 0.8336, 0.8488, 0.7937, 0.8488, 0.7937, 0.769, 0.8336, 0.8488, 0.7937, 0.8488, 0.7937, 0.769, 0.8336, 0.8488, 0.7937, 0.8488, 0.7937, 0.769, 0.8336, 0.8488, 0.7937, 0.8488, 0.7937, 0.769, 0.8336, 0.8488, 0.7937, 0.8488, 0.7937, 0.769, 0.8336, 0.8488, 0.7937, 0.8488, 0.7937, 0.769, 0.8336, 0.8488, 0.7937, 0.8488, 0.7937, 0.769, 0.8336, 0.8488, 0.7937, 0.8488, 0.7937, 0.769, 0.8336, 0.8488, 0.7937, 0.8488, 0.7937, 0.769, 0.8336, 0.8488, 0.7937, 0.8488, 0.7937, 0.769, 0.8336, 0.8488, 0.7937, 0.8488, 0.7937, 0.769, 0.8336, 0.8488, 0.7937, 0.8488, 0.7937, 0.769, 0.8336, 0.8488, 0.7937, 0.8488, 0.7937, 0.769, 0.8336, 0.8488, 0.7937, 0.8488, 0.7937, 0.769, 0.8336, 0.8488, 0.7937, 0.8488, 0.7937, 0.769, 0.8336, 0.8488, 0.7937, 0.8488, 0.7937, 0.769, 0.8336, 0.8488, 0.7937, 0.8488, 0.7937, 0.769, 0.7058, 0.8469, 0.6659, 0.8469, 0.6659, 0.767, 0.7058, 0.8469, 0.6659, 0.8469, 0.6659, 0.767, 0.7058, 0.8469, 0.6659, 0.8469, 0.6659, 0.767, 0.7058, 0.8469, 0.6659, 0.8469, 0.6659, 0.767, 0.7058, 0.8469, 0.6659, 0.8469, 0.6659, 0.767, 0.7058, 0.8469, 0.6659, 0.8469, 0.6659, 0.767, 0.7058, 0.8469, 0.6659, 0.8469, 0.6659, 0.767, 0.7058, 0.8469, 0.6659, 0.8469, 0.6659, 0.767, 0.8336, 0.8488, 0.7937, 0.8488, 0.7937, 0.769, 0.8336, 0.8488, 0.7937, 0.8488, 0.7937, 0.769, 0.7058, 0.8469, 0.6659, 0.8469, 0.6659, 0.767, 0.7058, 0.8469, 0.6659, 0.8469, 0.6659, 0.767, 0.7058, 0.8469, 0.6659, 0.8469, 0.6659, 0.767, 0.7058, 0.8469, 0.6659, 0.8469, 0.6659, 0.767, 0.7058, 0.8469, 0.6659, 0.8469, 0.6659, 0.767, 0.7058, 0.8469, 0.6659, 0.8469, 0.6659, 0.767, 0.7058, 0.8469, 0.6659, 0.8469, 0.6659, 0.767, 0.7058, 0.8469, 0.6659, 0.8469, 0.6659, 0.767, 0.7058, 0.8469, 0.6659, 0.8469, 0.6659, 0.767, 0.7058, 0.8469, 0.6659, 0.8469, 0.6659, 0.767, 0.8336, 0.8488, 0.7937, 0.8488, 0.7937, 0.769, 0.8336, 0.8488, 0.7937, 0.8488, 0.7937, 0.769, 0.8336, 0.8488, 0.7937, 0.8488, 0.7937, 0.769, 0.8336, 0.8488, 0.7937, 0.8488, 0.7937, 0.769])
me_plane_tex.materials.append(mat_cactus)
me_plane_tex.use_remesh_preserve_volume = False
me_plane_tex.use_remesh_preserve_attributes = False
me_plane_tex.use_mirror_vertex_groups = False
me_plane_tex.update()

# ---- objects
ob_cactus_1 = bpy.data.objects.new('cactus_1', me_plane_tex)

# ---- transforms, parenting, visibility, modifiers, constraints
ob_cactus_1.location = (0.0, 0.0, 0.0)
ob_cactus_1.lineart.crease_threshold = 0.0

# ---- collection membership
col_collection_1.objects.link(ob_cactus_1)

# ---- scene / render settings (as saved in the file)
scene.frame_start = 1; scene.frame_end = 250; scene.frame_set(1)
scene.render.engine = 'BLENDER_EEVEE_NEXT'
scene.render.resolution_percentage = 50
scene.render.dither_intensity = 0.0
scene.cycles.use_denoising = False
scene.cycles.samples = 128
scene.cycles.sampling_pattern = 'TABULATED_SOBOL'
scene.cycles.use_adaptive_sampling = False
scene.cycles.use_light_tree = False
scene.cycles.blur_glossy = 0.0
scene.cycles.sample_clamp_indirect = 0.0
scene.view_settings.view_transform = 'Standard'
bpy.context.view_layer.update()

# ---- added for rendering (the .blend has no active camera and no usable light): camera, sun
cam_auto = bpy.data.cameras.new('AutoCamera')
cam_auto.lens = 50.0
cam_auto.sensor_width = 36.0
cam_auto.clip_end = 1000.0
ob_auto_camera = bpy.data.objects.new('AutoCamera', cam_auto)
scene.collection.objects.link(ob_auto_camera)
ob_auto_camera.location = (2.35524, -2.82628, 3.08419)
ob_auto_camera.rotation_euler = (1.09748, -7.21219e-08, 0.694738)
scene.camera = ob_auto_camera
light_auto_sun = bpy.data.lights.new('AutoSun', 'SUN')
light_auto_sun.energy = 3.0
light_auto_sun.angle = 0.0523599
ob_auto_sun = bpy.data.objects.new('AutoSun', light_auto_sun)
scene.collection.objects.link(ob_auto_sun)
ob_auto_sun.rotation_euler = (0.872665, 0.174533, 0.523599)
bpy.context.view_layer.update()
